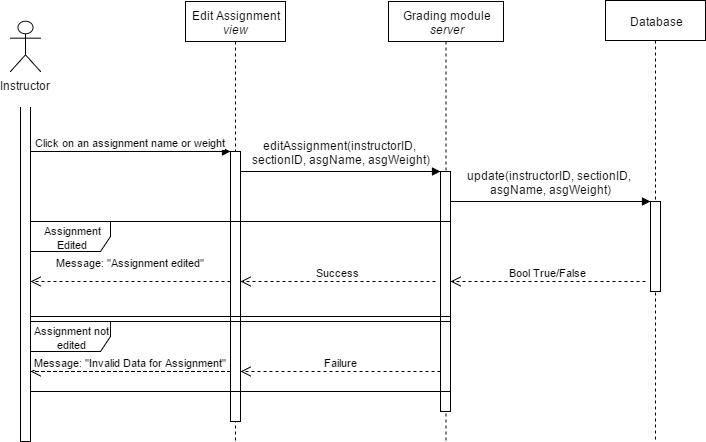

The diagram above was exported from draw.io. Its source (the exported page's mxGraphModel, read from the mxfile embedded in the PNG):
<mxGraphModel dx="690" dy="742" grid="1" gridSize="10" guides="1" tooltips="1" connect="1" arrows="1" fold="1" page="1" pageScale="1" pageWidth="1100" pageHeight="850" math="0" shadow="0">
  <root>
    <mxCell id="0" />
    <mxCell id="1" parent="0" />
    <mxCell id="2" value="Database" style="shape=umlLifeline;perimeter=lifelinePerimeter;whiteSpace=wrap;html=1;container=1;collapsible=0;recursiveResize=0;outlineConnect=0;size=40;" vertex="1" parent="1">
      <mxGeometry x="715" y="119" width="100" height="441" as="geometry" />
    </mxCell>
    <mxCell id="3" value="Edit Assignment&lt;div&gt;&lt;i&gt;view&lt;/i&gt;&lt;/div&gt;" style="shape=umlLifeline;perimeter=lifelinePerimeter;whiteSpace=wrap;html=1;container=1;collapsible=0;recursiveResize=0;outlineConnect=0;" vertex="1" parent="1">
      <mxGeometry x="295" y="120" width="100" height="440" as="geometry" />
    </mxCell>
    <mxCell id="4" value="Grading module&lt;div&gt;&lt;i&gt;server&lt;/i&gt;&lt;/div&gt;" style="shape=umlLifeline;perimeter=lifelinePerimeter;whiteSpace=wrap;html=1;container=1;collapsible=0;recursiveResize=0;outlineConnect=0;" vertex="1" parent="1">
      <mxGeometry x="498" y="120" width="115" height="440" as="geometry" />
    </mxCell>
    <mxCell id="5" value="" style="html=1;points=[];perimeter=orthogonalPerimeter;" vertex="1" parent="1">
      <mxGeometry x="760" y="320" width="10" height="90" as="geometry" />
    </mxCell>
    <mxCell id="6" value="" style="html=1;points=[];perimeter=orthogonalPerimeter;" vertex="1" parent="1">
      <mxGeometry x="130" y="220" width="10" height="340" as="geometry" />
    </mxCell>
    <mxCell id="7" value="Click on an assignment name or weight" style="html=1;verticalAlign=bottom;endArrow=block;" edge="1" parent="1">
      <mxGeometry x="140" y="270" width="80" as="geometry">
        <mxPoint x="140" y="270" as="sourcePoint" />
        <mxPoint x="340" y="270" as="targetPoint" />
      </mxGeometry>
    </mxCell>
    <mxCell id="8" value="" style="html=1;points=[];perimeter=orthogonalPerimeter;" vertex="1" parent="1">
      <mxGeometry x="340" y="270" width="10" height="270" as="geometry" />
    </mxCell>
    <mxCell id="9" value="" style="html=1;verticalAlign=bottom;endArrow=block;" edge="1" parent="1">
      <mxGeometry x="200" y="10" width="80" as="geometry">
        <mxPoint x="350" y="290" as="sourcePoint" />
        <mxPoint x="550" y="290" as="targetPoint" />
        <mxPoint x="300" y="40" as="offset" />
      </mxGeometry>
    </mxCell>
    <mxCell id="10" value="editAssignment(instructorID,&amp;nbsp;&lt;div&gt;sectionID, asgN&lt;span&gt;ame, asgWeight)&lt;/span&gt;&lt;/div&gt;" style="text;html=1;resizable=0;points=[];align=center;verticalAlign=middle;labelBackgroundColor=none;" vertex="1" connectable="0" parent="9">
      <mxGeometry relative="1" as="geometry">
        <mxPoint y="-20" as="offset" />
      </mxGeometry>
    </mxCell>
    <mxCell id="11" value="" style="html=1;points=[];perimeter=orthogonalPerimeter;" vertex="1" parent="1">
      <mxGeometry x="550" y="290" width="10" height="240" as="geometry" />
    </mxCell>
    <mxCell id="12" value="Instructor&lt;div&gt;&lt;br&gt;&lt;/div&gt;" style="shape=umlActor;verticalLabelPosition=bottom;labelBackgroundColor=#ffffff;verticalAlign=top;html=1;" vertex="1" parent="1">
      <mxGeometry x="120" y="140" width="30" height="50" as="geometry" />
    </mxCell>
    <mxCell id="14" value="Success" style="html=1;verticalAlign=bottom;endArrow=open;dashed=1;endSize=8;" edge="1" parent="1">
      <mxGeometry x="350" y="400" as="geometry">
        <mxPoint x="545" y="400" as="sourcePoint" />
        <mxPoint x="350" y="400" as="targetPoint" />
      </mxGeometry>
    </mxCell>
    <mxCell id="15" value="Failure" style="html=1;verticalAlign=bottom;endArrow=open;dashed=1;endSize=8;" edge="1" parent="1">
      <mxGeometry x="350" y="490" as="geometry">
        <mxPoint x="550" y="490" as="sourcePoint" />
        <mxPoint x="350" y="490" as="targetPoint" />
      </mxGeometry>
    </mxCell>
    <mxCell id="17" value="Message: &quot;Invalid Data for Assignment&quot;" style="html=1;verticalAlign=bottom;endArrow=open;dashed=1;endSize=8;" edge="1" parent="1">
      <mxGeometry as="geometry">
        <mxPoint x="340" y="490" as="sourcePoint" />
        <mxPoint x="140" y="490" as="targetPoint" />
        <Array as="points">
          <mxPoint x="240" y="490" />
        </Array>
        <mxPoint as="offset" />
      </mxGeometry>
    </mxCell>
    <mxCell id="18" value="" style="html=1;verticalAlign=bottom;endArrow=block;" edge="1" parent="1">
      <mxGeometry x="410" y="40" width="80" as="geometry">
        <mxPoint x="560" y="320" as="sourcePoint" />
        <mxPoint x="760" y="320" as="targetPoint" />
        <mxPoint x="300" y="40" as="offset" />
      </mxGeometry>
    </mxCell>
    <mxCell id="19" value="update(instructorID, sectionID,&amp;nbsp;&lt;div&gt;asgName, asgWeight)&lt;/div&gt;" style="text;html=1;resizable=0;points=[];align=center;verticalAlign=middle;labelBackgroundColor=none;" vertex="1" connectable="0" parent="18">
      <mxGeometry relative="1" as="geometry">
        <mxPoint y="-20" as="offset" />
      </mxGeometry>
    </mxCell>
    <mxCell id="20" value="Bool True/False" style="html=1;verticalAlign=bottom;endArrow=open;dashed=1;endSize=8;" edge="1" parent="1">
      <mxGeometry x="560" y="395" as="geometry">
        <mxPoint x="755" y="400" as="sourcePoint" />
        <mxPoint x="560" y="400" as="targetPoint" />
      </mxGeometry>
    </mxCell>
    <mxCell id="22" value="&lt;font style=&quot;font-size: 11px&quot;&gt;Assignment&lt;/font&gt;&lt;div&gt;&lt;span style=&quot;font-size: 11px&quot;&gt;Edited&lt;/span&gt;&lt;/div&gt;" style="shape=umlFrame;whiteSpace=wrap;html=1;width=80;height=30;" vertex="1" parent="1">
      <mxGeometry x="140" y="340" width="420" height="95" as="geometry" />
    </mxCell>
    <mxCell id="23" value="&lt;font style=&quot;font-size: 11px&quot;&gt;Assignment not edited&lt;/font&gt;" style="shape=umlFrame;whiteSpace=wrap;html=1;width=80;height=30;" vertex="1" parent="1">
      <mxGeometry x="140" y="440" width="420" height="70" as="geometry" />
    </mxCell>
    <mxCell id="16" value="Message: &quot;Assignment edited&quot;" style="html=1;verticalAlign=bottom;endArrow=open;dashed=1;endSize=8;" edge="1" parent="1">
      <mxGeometry as="geometry">
        <mxPoint x="340" y="400" as="sourcePoint" />
        <mxPoint x="140" y="400" as="targetPoint" />
        <mxPoint y="-10" as="offset" />
      </mxGeometry>
    </mxCell>
  </root>
</mxGraphModel>